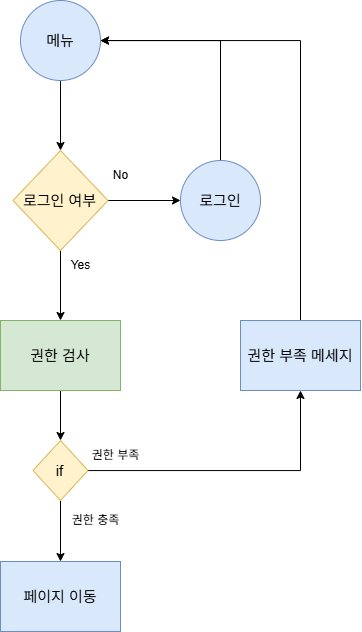

The diagram above was exported from draw.io. Its source (the exported page's mxGraphModel, read from the mxfile embedded in the PNG):
<mxGraphModel dx="952" dy="833" grid="1" gridSize="10" guides="1" tooltips="1" connect="1" arrows="1" fold="1" page="1" pageScale="1" pageWidth="827" pageHeight="1169" math="0" shadow="0">
  <root>
    <mxCell id="0" />
    <mxCell id="1" parent="0" />
    <mxCell id="jV8Q9i4upCaSw7ZtxpSg-136" style="edgeStyle=orthogonalEdgeStyle;rounded=0;orthogonalLoop=1;jettySize=auto;html=1;" edge="1" parent="1" source="jV8Q9i4upCaSw7ZtxpSg-129" target="jV8Q9i4upCaSw7ZtxpSg-130">
      <mxGeometry relative="1" as="geometry">
        <Array as="points">
          <mxPoint x="440" y="140" />
        </Array>
      </mxGeometry>
    </mxCell>
    <mxCell id="jV8Q9i4upCaSw7ZtxpSg-129" value="로그인" style="ellipse;whiteSpace=wrap;html=1;fontSize=15;fillColor=#dae8fc;strokeColor=#6c8ebf;" vertex="1" parent="1">
      <mxGeometry x="400" y="260" width="80" height="80" as="geometry" />
    </mxCell>
    <mxCell id="jV8Q9i4upCaSw7ZtxpSg-133" style="edgeStyle=orthogonalEdgeStyle;rounded=0;orthogonalLoop=1;jettySize=auto;html=1;" edge="1" parent="1" source="jV8Q9i4upCaSw7ZtxpSg-130" target="jV8Q9i4upCaSw7ZtxpSg-132">
      <mxGeometry relative="1" as="geometry" />
    </mxCell>
    <mxCell id="jV8Q9i4upCaSw7ZtxpSg-130" value="메뉴" style="ellipse;whiteSpace=wrap;html=1;fontSize=15;fillColor=#dae8fc;strokeColor=#6c8ebf;" vertex="1" parent="1">
      <mxGeometry x="240" y="100" width="80" height="80" as="geometry" />
    </mxCell>
    <mxCell id="jV8Q9i4upCaSw7ZtxpSg-139" value="" style="edgeStyle=orthogonalEdgeStyle;rounded=0;orthogonalLoop=1;jettySize=auto;html=1;" edge="1" parent="1" source="jV8Q9i4upCaSw7ZtxpSg-131" target="jV8Q9i4upCaSw7ZtxpSg-138">
      <mxGeometry relative="1" as="geometry" />
    </mxCell>
    <mxCell id="jV8Q9i4upCaSw7ZtxpSg-131" value="권한 검사" style="whiteSpace=wrap;html=1;fillColor=#d5e8d4;strokeColor=#82b366;fontSize=15;" vertex="1" parent="1">
      <mxGeometry x="220" y="420" width="120" height="70" as="geometry" />
    </mxCell>
    <mxCell id="jV8Q9i4upCaSw7ZtxpSg-134" style="edgeStyle=orthogonalEdgeStyle;rounded=0;orthogonalLoop=1;jettySize=auto;html=1;" edge="1" parent="1" source="jV8Q9i4upCaSw7ZtxpSg-132" target="jV8Q9i4upCaSw7ZtxpSg-129">
      <mxGeometry relative="1" as="geometry" />
    </mxCell>
    <mxCell id="jV8Q9i4upCaSw7ZtxpSg-137" value="" style="edgeStyle=orthogonalEdgeStyle;rounded=0;orthogonalLoop=1;jettySize=auto;html=1;" edge="1" parent="1" source="jV8Q9i4upCaSw7ZtxpSg-132" target="jV8Q9i4upCaSw7ZtxpSg-131">
      <mxGeometry relative="1" as="geometry" />
    </mxCell>
    <mxCell id="jV8Q9i4upCaSw7ZtxpSg-132" value="로그인 여부" style="rhombus;whiteSpace=wrap;html=1;fontSize=15;fillColor=#fff2cc;strokeColor=#d6b656;" vertex="1" parent="1">
      <mxGeometry x="232.5" y="250" width="95" height="100" as="geometry" />
    </mxCell>
    <mxCell id="jV8Q9i4upCaSw7ZtxpSg-135" value="No" style="text;html=1;align=center;verticalAlign=middle;resizable=0;points=[];autosize=1;strokeColor=none;fillColor=none;" vertex="1" parent="1">
      <mxGeometry x="320" y="260" width="40" height="30" as="geometry" />
    </mxCell>
    <mxCell id="jV8Q9i4upCaSw7ZtxpSg-144" value="" style="edgeStyle=orthogonalEdgeStyle;rounded=0;orthogonalLoop=1;jettySize=auto;html=1;" edge="1" parent="1" source="jV8Q9i4upCaSw7ZtxpSg-138" target="jV8Q9i4upCaSw7ZtxpSg-143">
      <mxGeometry relative="1" as="geometry" />
    </mxCell>
    <mxCell id="jV8Q9i4upCaSw7ZtxpSg-147" style="edgeStyle=orthogonalEdgeStyle;rounded=0;orthogonalLoop=1;jettySize=auto;html=1;" edge="1" parent="1" source="jV8Q9i4upCaSw7ZtxpSg-138" target="jV8Q9i4upCaSw7ZtxpSg-146">
      <mxGeometry relative="1" as="geometry" />
    </mxCell>
    <mxCell id="jV8Q9i4upCaSw7ZtxpSg-138" value="if" style="rhombus;whiteSpace=wrap;html=1;fontSize=15;fillColor=#fff2cc;strokeColor=#d6b656;" vertex="1" parent="1">
      <mxGeometry x="252.5" y="540" width="55" height="60" as="geometry" />
    </mxCell>
    <mxCell id="jV8Q9i4upCaSw7ZtxpSg-140" value="권한 부족" style="text;html=1;align=center;verticalAlign=middle;resizable=0;points=[];autosize=1;strokeColor=none;fillColor=none;" vertex="1" parent="1">
      <mxGeometry x="300" y="540" width="70" height="30" as="geometry" />
    </mxCell>
    <mxCell id="jV8Q9i4upCaSw7ZtxpSg-141" value="Yes" style="text;html=1;align=center;verticalAlign=middle;resizable=0;points=[];autosize=1;strokeColor=none;fillColor=none;" vertex="1" parent="1">
      <mxGeometry x="280" y="350" width="40" height="30" as="geometry" />
    </mxCell>
    <mxCell id="jV8Q9i4upCaSw7ZtxpSg-143" value="페이지 이동" style="whiteSpace=wrap;html=1;fillColor=#dae8fc;strokeColor=#6c8ebf;fontSize=15;" vertex="1" parent="1">
      <mxGeometry x="220" y="661" width="120" height="70" as="geometry" />
    </mxCell>
    <mxCell id="jV8Q9i4upCaSw7ZtxpSg-145" value="권한 충족" style="text;html=1;align=center;verticalAlign=middle;resizable=0;points=[];autosize=1;strokeColor=none;fillColor=none;" vertex="1" parent="1">
      <mxGeometry x="280" y="605" width="70" height="30" as="geometry" />
    </mxCell>
    <mxCell id="jV8Q9i4upCaSw7ZtxpSg-148" style="edgeStyle=orthogonalEdgeStyle;rounded=0;orthogonalLoop=1;jettySize=auto;html=1;" edge="1" parent="1" source="jV8Q9i4upCaSw7ZtxpSg-146" target="jV8Q9i4upCaSw7ZtxpSg-130">
      <mxGeometry relative="1" as="geometry">
        <Array as="points">
          <mxPoint x="520" y="140" />
        </Array>
      </mxGeometry>
    </mxCell>
    <mxCell id="jV8Q9i4upCaSw7ZtxpSg-146" value="권한 부족 메세지" style="whiteSpace=wrap;html=1;fillColor=#dae8fc;strokeColor=#6c8ebf;fontSize=15;" vertex="1" parent="1">
      <mxGeometry x="460" y="420" width="120" height="70" as="geometry" />
    </mxCell>
  </root>
</mxGraphModel>